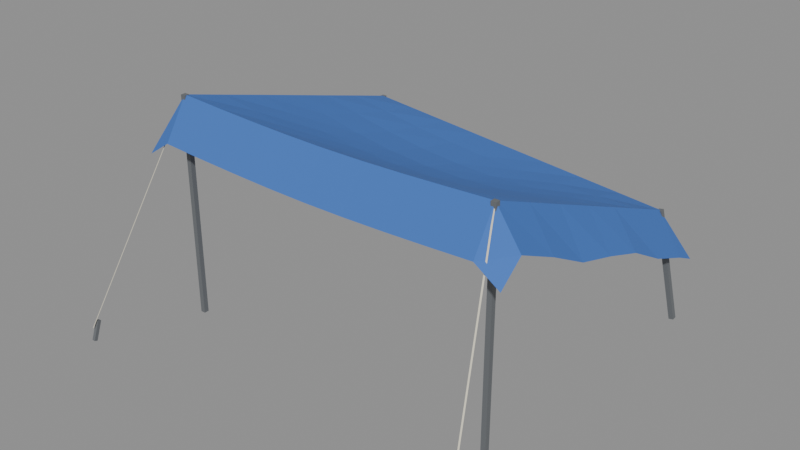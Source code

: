 # Source: shade-tarp.blend  (saved by Blender 5.2.44; exported with 4.5.12 LTS)
import bpy
from mathutils import Matrix  # noqa: F401  (used for matrix-valued properties, if any)

bpy.ops.wm.read_factory_settings(use_empty=True)
scene = bpy.context.scene
scene.name = 'Scene'

# ---- materials (node trees are filled in below, after node groups)
mat_tarppoly = bpy.data.materials.new('TarpPoly')
mat_tarppoly.diffuse_color = (0.05, 0.16, 0.52, 1.0)
mat_tarppoly.roughness = 0.85
mat_tarptape = bpy.data.materials.new('TarpTape')
mat_tarptape.use_backface_culling = True
mat_tarptape.diffuse_color = (0.55, 0.55, 0.52, 1.0)
mat_tarptape.roughness = 0.6
mat_tarppole = bpy.data.materials.new('TarpPole')
mat_tarppole.use_backface_culling = True
mat_tarppole.diffuse_color = (0.14, 0.15, 0.16, 1.0)
mat_tarppole.roughness = 0.5
mat_tarpline = bpy.data.materials.new('TarpLine')
mat_tarpline.use_backface_culling = True
mat_tarpline.diffuse_color = (0.72, 0.68, 0.55, 1.0)
mat_tarpline.roughness = 0.9

# ---- material node trees
mat_tarppoly.use_nodes = True; mat_tarppoly.node_tree.nodes.clear()
_N = mat_tarppoly.node_tree.nodes; _L = mat_tarppoly.node_tree.links
n0 = _N.new('ShaderNodeBsdfPrincipled'); n0.name = 'Principled BSDF'; n0.location = (-200, 100)
n0.inputs[0].default_value = (0.05, 0.16, 0.52, 1.0)
n0.inputs[2].default_value = 0.85
n0.inputs[10].default_value = 0.005
n1 = _N.new('ShaderNodeOutputMaterial'); n1.name = 'Material Output'; n1.location = (200, 100)
_L.new(n0.outputs[0], n1.inputs[0])
n1.is_active_output = True
mat_tarptape.use_nodes = True; mat_tarptape.node_tree.nodes.clear()
_N = mat_tarptape.node_tree.nodes; _L = mat_tarptape.node_tree.links
n0 = _N.new('ShaderNodeBsdfPrincipled'); n0.name = 'Principled BSDF'; n0.location = (-200, 100)
n0.inputs[0].default_value = (0.55, 0.55, 0.52, 1.0)
n0.inputs[2].default_value = 0.6
n0.inputs[10].default_value = 0.005
n1 = _N.new('ShaderNodeOutputMaterial'); n1.name = 'Material Output'; n1.location = (200, 100)
_L.new(n0.outputs[0], n1.inputs[0])
n1.is_active_output = True
mat_tarppole.use_nodes = True; mat_tarppole.node_tree.nodes.clear()
_N = mat_tarppole.node_tree.nodes; _L = mat_tarppole.node_tree.links
n0 = _N.new('ShaderNodeBsdfPrincipled'); n0.name = 'Principled BSDF'; n0.location = (-200, 100)
n0.inputs[0].default_value = (0.14, 0.15, 0.16, 1.0)
n0.inputs[10].default_value = 0.005
n1 = _N.new('ShaderNodeOutputMaterial'); n1.name = 'Material Output'; n1.location = (200, 100)
_L.new(n0.outputs[0], n1.inputs[0])
n1.is_active_output = True
mat_tarpline.use_nodes = True; mat_tarpline.node_tree.nodes.clear()
_N = mat_tarpline.node_tree.nodes; _L = mat_tarpline.node_tree.links
n0 = _N.new('ShaderNodeBsdfPrincipled'); n0.name = 'Principled BSDF'; n0.location = (-200, 100)
n0.inputs[0].default_value = (0.72, 0.68, 0.55, 1.0)
n0.inputs[2].default_value = 0.9
n0.inputs[10].default_value = 0.005
n1 = _N.new('ShaderNodeOutputMaterial'); n1.name = 'Material Output'; n1.location = (200, 100)
_L.new(n0.outputs[0], n1.inputs[0])
n1.is_active_output = True

# ---- meshes
me_shadetarp = bpy.data.meshes.new('ShadeTarp')
me_shadetarp.from_pydata([(-1.522, -1.222, 0.0), (-1.478, -1.222, 0.0), (-1.478, -1.222, 2.0), (-1.522, -1.222, 2.0), (-1.478, -1.178, 0.0), (-1.478, -1.178, 2.0), (-1.522, -1.178, 0.0), (-1.522, -1.178, 2.0), (-1.522, 1.178, 0.0), (-1.478, 1.178, 0.0), (-1.478, 1.178, 1.3), (-1.522, 1.178, 1.3), (-1.478, 1.222, 0.0), (-1.478, 1.222, 1.3), (-1.522, 1.222, 0.0), (-1.522, 1.222, 1.3), (1.478, -1.222, 0.0), (1.522, -1.222, 0.0), (1.522, -1.222, 2.0), (1.478, -1.222, 2.0), (1.522, -1.178, 0.0), (1.522, -1.178, 2.0), (1.478, -1.178, 0.0), (1.478, -1.178, 2.0), (1.659, 1.278, -0.005905), (1.702, 1.278, 0.001741), (1.522, 1.178, 1.022), (1.479, 1.178, 1.014), (1.701, 1.322, 0.005905), (1.521, 1.222, 1.026), (1.658, 1.322, -0.001741), (1.478, 1.222, 1.018), (-1.72, -1.42, 1.503), (-1.5, -1.42, 1.648), (-1.5, -1.2, 2.0), (-1.72, -1.2, 1.609), (-1.5, -0.8, 1.883), (-1.72, -0.8, 1.517), (-1.5, -0.4, 1.767), (-1.72, -0.4, 1.461), (-1.5, 0.0, 1.65), (-1.72, 0.0, 1.288), (-1.5, 0.4, 1.533), (-1.72, 0.4, 1.141), (-1.5, 0.8, 1.417), (-1.72, 0.8, 1.096), (-1.5, 1.2, 1.3), (-1.72, 1.2, 0.9727), (-1.5, 1.42, 0.945), (-1.72, 1.42, 0.7744), (-1.125, -1.42, 1.628), (-1.125, -1.2, 1.981), (-1.125, -0.8, 1.831), (-1.125, -0.4, 1.689), (-1.125, 0.0, 1.562), (-1.125, 0.4, 1.451), (-1.125, 0.8, 1.354), (-1.125, 1.2, 1.265), (-1.125, 1.42, 0.9344), (-0.75, -1.42, 1.613), (-0.75, -1.2, 1.965), (-0.75, -0.8, 1.786), (-0.75, -0.4, 1.622), (-0.75, 0.0, 1.484), (-0.75, 0.4, 1.377), (-0.75, 0.8, 1.296), (-0.75, 1.2, 1.23), (-0.75, 1.42, 0.8734), (-0.375, -1.42, 1.602), (-0.375, -1.2, 1.954), (-0.375, -0.8, 1.753), (-0.375, -0.4, 1.573), (-0.375, 0.0, 1.427), (-0.375, 0.4, 1.32), (-0.375, 0.8, 1.248), (-0.375, 1.2, 1.195), (-0.375, 1.42, 0.8233), (0.0, -1.42, 1.598), (0.0, -1.2, 1.95), (0.0, -0.8, 1.738), (0.0, -0.4, 1.548), (0.0, 0.0, 1.395), (0.0, 0.4, 1.285), (0.0, 0.8, 1.212), (0.0, 1.2, 1.16), (0.0, 1.42, 0.8196), (0.375, -1.42, 1.602), (0.375, -1.2, 1.954), (0.375, -0.8, 1.742), (0.375, -0.4, 1.55), (0.375, 0.0, 1.392), (0.375, 0.4, 1.273), (0.375, 0.8, 1.189), (0.375, 1.2, 1.125), (0.375, 1.42, 0.7886), (0.75, -1.42, 1.613), (0.75, -1.2, 1.965), (0.75, -0.8, 1.762), (0.75, -0.4, 1.575), (0.75, 0.0, 1.414), (0.75, 0.4, 1.284), (0.75, 0.8, 1.179), (0.75, 1.2, 1.09), (0.75, 1.42, 0.7208), (1.125, -1.42, 1.629), (1.125, -1.2, 1.981), (1.125, -0.8, 1.796), (1.125, -0.4, 1.619), (1.125, 0.0, 1.457), (1.125, 0.4, 1.311), (1.125, 0.8, 1.179), (1.125, 1.2, 1.055), (1.125, 1.42, 0.6935), (1.5, -1.42, 1.648), (1.5, -1.2, 2.0), (1.5, -0.8, 1.837), (1.5, -0.4, 1.673), (1.5, 0.0, 1.51), (1.5, 0.4, 1.347), (1.5, 0.8, 1.183), (1.5, 1.2, 1.02), (1.5, 1.42, 0.6886), (1.72, -1.42, 1.502), (1.72, -1.2, 1.679), (1.72, -0.8, 1.496), (1.72, -0.4, 1.285), (1.72, 0.0, 1.166), (1.72, 0.4, 1.027), (1.72, 0.8, 0.8066), (1.72, 1.2, 0.6483), (1.72, 1.42, 0.5444), (-1.506, -1.198, 2.0), (-1.856, -2.098, 0.12), (-1.844, -2.102, 0.12), (-1.494, -1.202, 2.0), (-1.865, -2.053, 0.1743), (-1.835, -2.053, 0.1743), (-1.835, -2.024, 0.164), (-1.865, -2.024, 0.164), (-1.865, -2.114, 0.00513), (-1.835, -2.114, 0.00513), (-1.835, -2.086, -0.00513), (-1.865, -2.086, -0.00513), (1.494, -1.202, 2.0), (1.844, -2.102, 0.12), (1.856, -2.098, 0.12), (1.506, -1.198, 2.0), (1.835, -2.053, 0.1743), (1.865, -2.053, 0.1743), (1.865, -2.024, 0.164), (1.835, -2.024, 0.164), (1.835, -2.114, 0.00513), (1.865, -2.114, 0.00513), (1.865, -2.086, -0.00513), (1.835, -2.086, -0.00513)], [], [(0, 1, 2, 3), (1, 4, 5, 2), (4, 6, 7, 5), (6, 0, 3, 7), (3, 2, 5, 7), (8, 9, 10, 11), (9, 12, 13, 10), (12, 14, 15, 13), (14, 8, 11, 15), (11, 10, 13, 15), (16, 17, 18, 19), (17, 20, 21, 18), (20, 22, 23, 21), (22, 16, 19, 23), (19, 18, 21, 23), (24, 25, 26, 27), (25, 28, 29, 26), (28, 30, 31, 29), (30, 24, 27, 31), (27, 26, 29, 31), (32, 33, 34, 35), (35, 34, 36, 37), (37, 36, 38, 39), (39, 41, 40, 38), (41, 43, 42, 40), (43, 42, 44, 45), (45, 47, 46, 44), (47, 46, 48, 49), (33, 50, 51, 34), (34, 51, 52, 36), (36, 52, 53, 38), (38, 53, 54, 40), (40, 42, 55, 54), (42, 44, 56, 55), (44, 46, 57, 56), (46, 48, 58, 57), (50, 59, 60, 51), (51, 60, 61, 52), (52, 61, 62, 53), (53, 62, 63, 54), (54, 55, 64, 63), (55, 56, 65, 64), (56, 57, 66, 65), (57, 66, 67, 58), (59, 68, 69, 60), (60, 69, 70, 61), (61, 70, 71, 62), (62, 71, 72, 63), (63, 64, 73, 72), (64, 65, 74, 73), (65, 66, 75, 74), (66, 75, 76, 67), (68, 77, 78, 69), (69, 78, 79, 70), (70, 79, 80, 71), (71, 80, 81, 72), (72, 81, 82, 73), (73, 82, 83, 74), (74, 75, 84, 83), (75, 76, 85, 84), (77, 86, 87, 78), (78, 87, 88, 79), (79, 88, 89, 80), (80, 89, 90, 81), (81, 90, 91, 82), (82, 91, 92, 83), (83, 92, 93, 84), (84, 85, 94, 93), (86, 95, 96, 87), (87, 88, 97, 96), (88, 89, 98, 97), (89, 98, 99, 90), (90, 99, 100, 91), (91, 100, 101, 92), (92, 101, 102, 93), (93, 102, 103, 94), (95, 104, 105, 96), (96, 97, 106, 105), (97, 98, 107, 106), (98, 107, 108, 99), (99, 108, 109, 100), (100, 109, 110, 101), (101, 110, 111, 102), (102, 103, 112, 111), (104, 113, 114, 105), (105, 106, 115, 114), (106, 115, 116, 107), (107, 116, 117, 108), (108, 117, 118, 109), (109, 118, 119, 110), (110, 119, 120, 111), (111, 112, 121, 120), (113, 122, 123, 114), (114, 123, 124, 115), (115, 124, 125, 116), (116, 117, 126, 125), (117, 118, 127, 126), (118, 127, 128, 119), (119, 120, 129, 128), (120, 129, 130, 121), (131, 132, 133, 134), (135, 136, 137, 138), (139, 140, 136, 135), (140, 141, 137, 136), (141, 142, 138, 137), (142, 139, 135, 138), (143, 144, 145, 146), (147, 148, 149, 150), (151, 152, 148, 147), (152, 153, 149, 148), (153, 154, 150, 149), (154, 151, 147, 150)])
me_shadetarp.polygons.foreach_set('material_index', [2, 2, 2, 2, 2, 2, 2, 2, 2, 2, 2, 2, 2, 2, 2, 2, 2, 2, 2, 2, 0, 0, 0, 0, 0, 0, 0, 0, 0, 0, 0, 0, 0, 0, 0, 0, 0, 0, 0, 0, 0, 0, 0, 0, 0, 0, 0, 0, 0, 0, 0, 0, 0, 0, 0, 0, 0, 0, 0, 0, 0, 0, 0, 0, 0, 0, 0, 0, 0, 0, 0, 0, 0, 0, 0, 0, 0, 0, 0, 0, 0, 0, 0, 0, 0, 0, 0, 0, 0, 0, 0, 0, 0, 0, 0, 0, 0, 0, 0, 0, 3, 2, 2, 2, 2, 2, 3, 2, 2, 2, 2, 2])
me_shadetarp.materials.append(mat_tarppoly)
me_shadetarp.materials.append(mat_tarptape)
me_shadetarp.materials.append(mat_tarppole)
me_shadetarp.materials.append(mat_tarpline)
me_shadetarp.update()

# ---- objects
ob_shadetarp = bpy.data.objects.new('ShadeTarp', me_shadetarp)

# ---- transforms, parenting, visibility, modifiers, constraints
ob_shadetarp.location = (0.0, 0.0, 0.0)

# ---- collection membership
scene.collection.objects.link(ob_shadetarp)

# ---- scene / render settings (as saved in the file)
scene.frame_start = 1; scene.frame_end = 250; scene.frame_set(1)
scene.render.engine = 'BLENDER_EEVEE_NEXT'
scene.render.bake_bias = 0.0
scene.render.bake_samples = 0
scene.render.compositor_device = 'GPU'
scene.eevee.use_volume_custom_range = False
scene.eevee.fast_gi_thickness_near = 0.1
scene.eevee.fast_gi_thickness_far = 0.0
scene.eevee.ray_tracing_options.screen_trace_thickness = 0.1
bpy.context.view_layer.update()

# ---- added for rendering (the .blend has no active camera and no usable light): camera, sun + grey world if the file has none
cam_auto = bpy.data.cameras.new('AutoCamera')
cam_auto.lens = 50.0
cam_auto.sensor_width = 36.0
cam_auto.clip_end = 1000.0
ob_auto_camera = bpy.data.objects.new('AutoCamera', cam_auto)
scene.collection.objects.link(ob_auto_camera)
ob_auto_camera.location = (5.10355, -6.47131, 5.07989)
ob_auto_camera.rotation_euler = (1.09748, -7.21219e-08, 0.694738)
scene.camera = ob_auto_camera
light_auto_sun = bpy.data.lights.new('AutoSun', 'SUN')
light_auto_sun.energy = 3.0
light_auto_sun.angle = 0.0523599
ob_auto_sun = bpy.data.objects.new('AutoSun', light_auto_sun)
scene.collection.objects.link(ob_auto_sun)
ob_auto_sun.rotation_euler = (0.872665, 0.174533, 0.523599)
if scene.world is None:
    world_auto = bpy.data.worlds.new('AutoWorld')
    world_auto.color = (0.3, 0.3, 0.3)
    scene.world = world_auto
bpy.context.view_layer.update()
